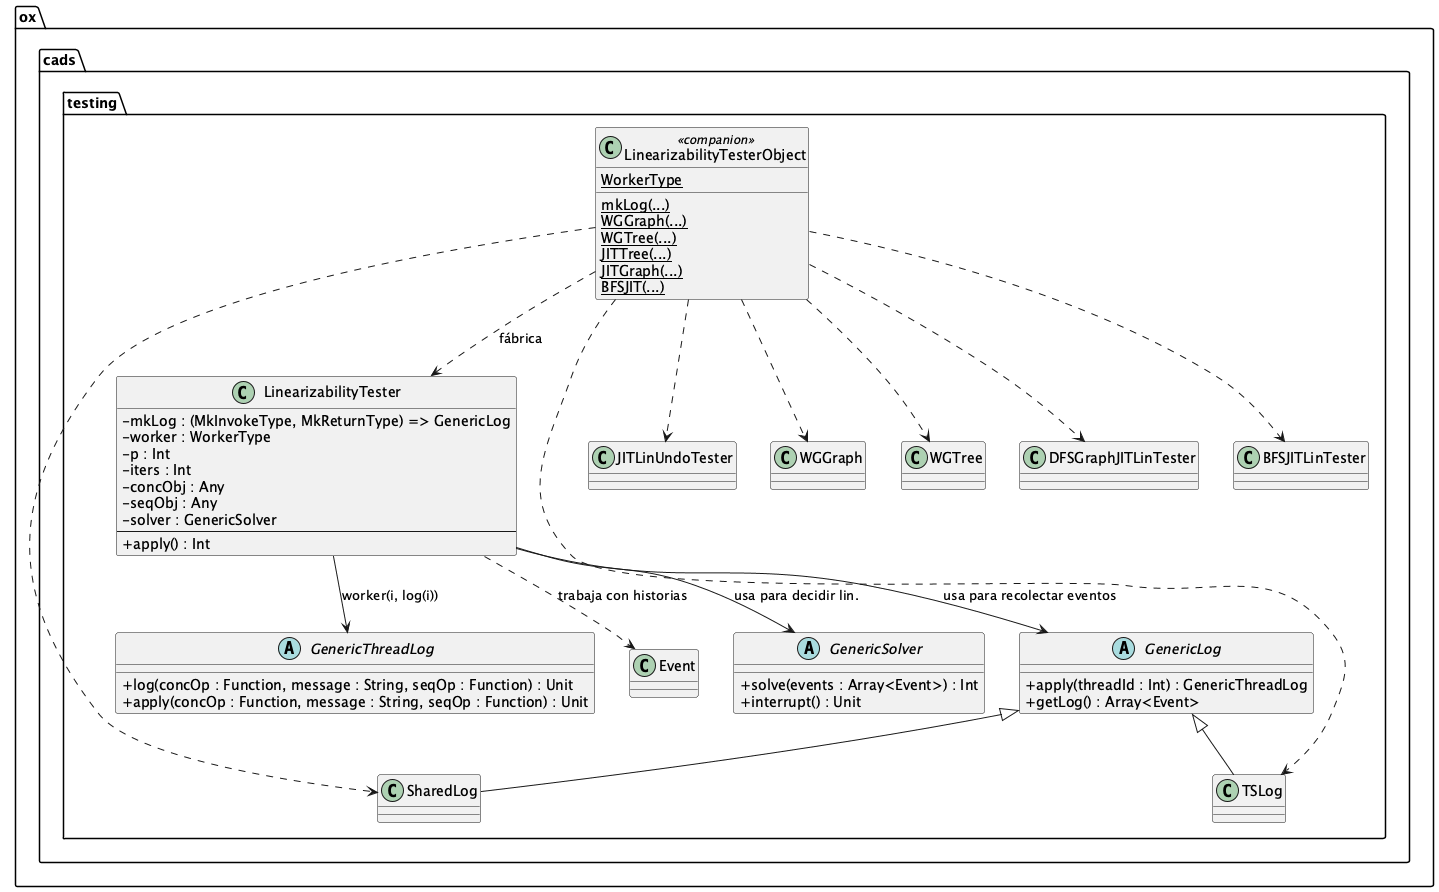

The diagram above was rendered by PlantUML. Its source (embedded in the PNG):
@startuml LinTester
skinparam classAttributeIconSize 0

package "ox.cads.testing" {

  ' ====== Tester principal ======
  class LinearizabilityTester {
    - mkLog : (MkInvokeType, MkReturnType) => GenericLog
    - worker : WorkerType
    - p : Int
    - iters : Int
    - concObj : Any
    - seqObj : Any
    - solver : GenericSolver
    --
    + apply() : Int
  }

  class LinearizabilityTesterObject <<companion>> {
    {static} WorkerType
    {static} mkLog(...)
    {static} WGGraph(...)
    {static} WGTree(...)
    {static} JITTree(...)
    {static} JITGraph(...)
    {static} BFSJIT(...)
  }

  ' ====== Interfaces directas usadas ======
  abstract class GenericLog {
    + apply(threadId : Int) : GenericThreadLog
    + getLog() : Array<Event>
  }

  abstract class GenericThreadLog {
    + log(concOp : Function, message : String, seqOp : Function) : Unit
    + apply(concOp : Function, message : String, seqOp : Function) : Unit
  }

  class Event
  abstract class GenericSolver {
    + solve(events : Array<Event>) : Int
    + interrupt() : Unit
  }

  ' ====== Logs concretos usados en mkLog ======
  class SharedLog
  class TSLog
  GenericLog <|-- SharedLog
  GenericLog <|-- TSLog

  ' ====== Solvers concretos usados en factory ======
  class JITLinUndoTester
  class WGGraph
  class WGTree
  class DFSGraphJITLinTester
  class BFSJITLinTester

  ' ====== Relaciones directas ======
  LinearizabilityTester --> GenericLog : "usa para recolectar eventos"
  LinearizabilityTester --> GenericThreadLog : "worker(i, log(i))"
  LinearizabilityTester --> GenericSolver : "usa para decidir lin."
  LinearizabilityTester ..> Event : "trabaja con historias"

  LinearizabilityTesterObject ..> LinearizabilityTester : "fábrica"
  LinearizabilityTesterObject ..> SharedLog
  LinearizabilityTesterObject ..> TSLog
  LinearizabilityTesterObject ..> JITLinUndoTester
  LinearizabilityTesterObject ..> WGGraph
  LinearizabilityTesterObject ..> WGTree
  LinearizabilityTesterObject ..> DFSGraphJITLinTester
  LinearizabilityTesterObject ..> BFSJITLinTester
}

@enduml